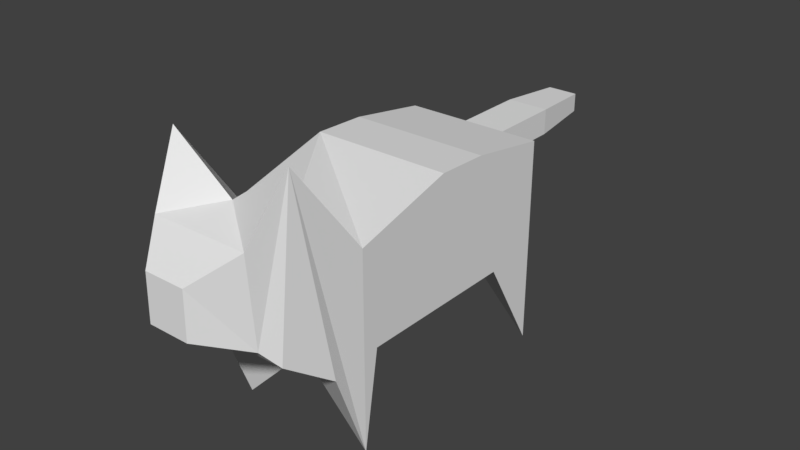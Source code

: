 # Source: cat.blend  (saved by Blender 2.77.0; exported with 4.5.12 LTS)
import bpy
from mathutils import Matrix  # noqa: F401  (used for matrix-valued properties, if any)

bpy.ops.wm.read_factory_settings(use_empty=True)
scene = bpy.context.scene
scene.name = 'Scene'

# ---- collections
col_collection_1 = bpy.data.collections.new('Collection 1'); scene.collection.children.link(col_collection_1)

# ---- materials (node trees are filled in below, after node groups)
mat_material = bpy.data.materials.new('Material')
mat_material.alpha_threshold = 0.0
mat_material.use_transparent_shadow = False
mat_material.roughness = 0.5
mat_material.line_color = (0.0, 0.0, 0.0, 1.0)

# ---- material node trees

# ---- world
world_world = bpy.data.worlds.new('World'); scene.world = world_world
world_world.color = (0.05088, 0.05088, 0.05088)
world_world.use_sun_shadow = False
world_world.sun_shadow_jitter_overblur = 0.0
world_world.cycles.sampling_method = 'MANUAL'

# ---- meshes
me_cube = bpy.data.meshes.new('Cube')
me_cube.from_pydata([(0.317, 2.097, 0.3333), (1.006, -1.279, -2.158), (-0.994, -1.279, -2.158), (-0.3051, 2.097, 0.3333), (0.317, 2.097, 0.7112), (1.006, -1.279, 0.6511), (-0.994, -1.279, 0.6511), (-0.3051, 2.097, 0.7112), (1.006, -1.769, -0.8599), (-0.994, -1.769, -0.8599), (0.8914, -2.231, 1.936), (-0.8795, -2.231, 1.936), (0.7043, -2.638, -0.1572), (-0.6924, -2.638, -0.1572), (0.7043, -2.735, 1.098), (-0.6924, -2.735, 1.098), (0.005977, -2.231, 1.293), (0.005977, -1.279, 0.9368), (1.006, 1.293, -0.7619), (-0.994, 1.293, -0.7619), (1.006, 0.9172, 1.033), (-0.994, 0.9172, 1.033), (1.006, -1.055, -0.7619), (1.006, 0.1697, 1.056), (-0.994, -0.5004, -0.7619), (-0.994, 0.1697, 1.056), (1.006, 2.097, -2.158), (-0.994, 2.097, -2.158), (1.006, 2.097, 0.8451), (-0.994, 2.097, 0.8451), (0.317, 2.859, 0.3333), (-0.3051, 2.859, 0.3333), (0.317, 2.859, 0.7112), (-0.3051, 2.859, 0.7112), (0.317, 3.441, 0.3333), (-0.3051, 3.441, 0.3333), (0.317, 3.441, 0.7112), (-0.3051, 3.441, 0.7112), (0.2296, 4.38, 0.3864), (-0.2176, 4.38, 0.3864), (0.2296, 4.38, 0.6581), (-0.2176, 4.38, 0.6581), (0.005978, -1.279, -1.155), (0.005978, 2.097, -1.155), (0.3014, -3.249, 0.101), (-0.2895, -3.249, 0.101), (0.2992, -3.236, 0.7517), (-0.2873, -3.236, 0.7517), (-0.8432, -2.439, -0.3948), (0.8552, -2.439, -0.3948)], [], [(42, 2, 24), (23, 25, 6, 17, 5), (22, 5, 1), (5, 17, 16, 10), (19, 21, 29, 27), (7, 4, 32, 33), (16, 15, 14), (6, 2, 9, 11), (1, 5, 10, 8), (42, 8, 9), (12, 14, 46, 44), (8, 10, 14, 12, 49), (11, 9, 48, 13, 15), (9, 8, 49, 48), (16, 17, 6, 11), (24, 25, 21, 19), (26, 28, 20, 18), (28, 29, 21, 20), (19, 27, 43), (2, 6, 25, 24), (18, 20, 23, 22), (20, 21, 25, 23), (18, 22, 24, 19), (0, 43, 3), (0, 4, 28, 26), (7, 3, 27, 29), (4, 7, 29, 28), (31, 33, 37, 35), (4, 0, 30, 32), (3, 7, 33, 31), (0, 3, 31, 30), (35, 37, 41, 39), (30, 31, 35, 34), (33, 32, 36, 37), (32, 30, 34, 36), (40, 38, 39, 41), (34, 35, 39, 38), (37, 36, 40, 41), (36, 34, 38, 40), (14, 10, 16), (16, 11, 15), (24, 22, 42), (1, 42, 22), (9, 2, 42), (42, 1, 8), (27, 3, 43), (0, 26, 43), (43, 26, 18), (18, 19, 43), (44, 46, 47, 45), (15, 13, 45, 47), (13, 12, 44, 45), (14, 15, 47, 46), (22, 23, 5), (48, 49, 12, 13)])
me_cube.materials.append(mat_material)
me_cube.use_remesh_preserve_volume = False
me_cube.use_remesh_preserve_attributes = False
me_cube.use_mirror_vertex_groups = False
me_cube.update()

# ---- objects
ob_cat = bpy.data.objects.new('Cat', me_cube)

# ---- transforms, parenting, visibility, modifiers, constraints
ob_cat.location = (-0.1846, -0.1453, 2.061)
ob_cat.lock_rotations_4d = False
ob_cat.empty_display_type = 'ARROWS'
ob_cat.lineart.crease_threshold = 0.0

# ---- collection membership
col_collection_1.objects.link(ob_cat)

# ---- scene / render settings (as saved in the file)
scene.frame_start = 1; scene.frame_end = 250; scene.frame_set(23)
scene.render.engine = 'BLENDER_EEVEE_NEXT'
scene.render.resolution_percentage = 50
scene.render.dither_intensity = 0.0
scene.cycles.use_denoising = False
scene.cycles.samples = 128
scene.cycles.sampling_pattern = 'TABULATED_SOBOL'
scene.cycles.light_sampling_threshold = 0.0
scene.cycles.use_adaptive_sampling = False
scene.cycles.use_light_tree = False
scene.cycles.blur_glossy = 0.0
scene.cycles.sample_clamp_indirect = 0.0
scene.view_settings.view_transform = 'Standard'
bpy.context.view_layer.update()

# ---- added for rendering (the .blend has no active camera and no usable light): camera, sun
cam_auto = bpy.data.cameras.new('AutoCamera')
cam_auto.lens = 50.0
cam_auto.sensor_width = 36.0
cam_auto.clip_end = 1000.0
ob_auto_camera = bpy.data.objects.new('AutoCamera', cam_auto)
scene.collection.objects.link(ob_auto_camera)
ob_auto_camera.location = (8.04274, -9.44548, 8.52722)
ob_auto_camera.rotation_euler = (1.09748, -7.21219e-08, 0.694738)
scene.camera = ob_auto_camera
light_auto_sun = bpy.data.lights.new('AutoSun', 'SUN')
light_auto_sun.energy = 3.0
light_auto_sun.angle = 0.0523599
ob_auto_sun = bpy.data.objects.new('AutoSun', light_auto_sun)
scene.collection.objects.link(ob_auto_sun)
ob_auto_sun.rotation_euler = (0.872665, 0.174533, 0.523599)
bpy.context.view_layer.update()
